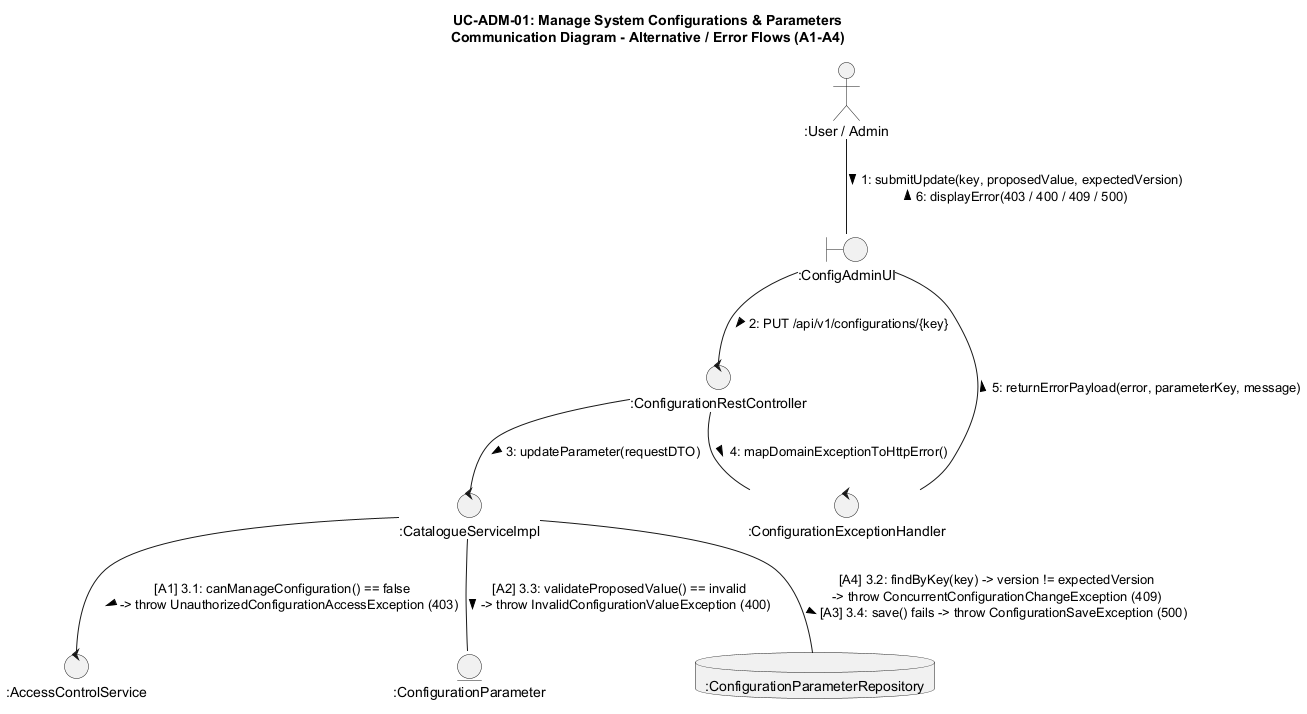

The diagram above was rendered by PlantUML. Its source (embedded in the PNG):
@startuml uc-adm-01-comm-alt
skinparam backgroundColor #FFFFFF
skinparam shadowing false
skinparam roundcorner 8

title UC-ADM-01: Manage System Configurations & Parameters\nCommunication Diagram - Alternative / Error Flows (A1-A4)

actor ":User / Admin" as admin
boundary ":ConfigAdminUI" as ui
control ":ConfigurationRestController" as ctrl
control ":ConfigurationExceptionHandler" as handler
control ":CatalogueServiceImpl" as srv
control ":AccessControlService" as auth
entity ":ConfigurationParameter" as param
database ":ConfigurationParameterRepository" as repo

admin -- ui : 1: submitUpdate(key, proposedValue, expectedVersion) >\n< 6: displayError(403 / 400 / 409 / 500)

ui -- ctrl : 2: PUT /api/v1/configurations/{key} >

ctrl -- srv : 3: updateParameter(requestDTO) >

srv -- auth : [A1] 3.1: canManageConfiguration() == false\n-> throw UnauthorizedConfigurationAccessException (403) >

srv -- repo : [A4] 3.2: findByKey(key) -> version != expectedVersion\n-> throw ConcurrentConfigurationChangeException (409)\n[A3] 3.4: save() fails -> throw ConfigurationSaveException (500) >

srv -- param : [A2] 3.3: validateProposedValue() == invalid\n-> throw InvalidConfigurationValueException (400) >

ctrl -- handler : 4: mapDomainExceptionToHttpError() >

handler -- ui : 5: returnErrorPayload(error, parameterKey, message) >
@enduml